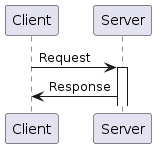

The diagram above was rendered by PlantUML. Its source (embedded in the PNG):
@startuml "client-server"

participant Client
participant Server
Client -> Server : Request
activate Server
Server -> Client : Response

@enduml